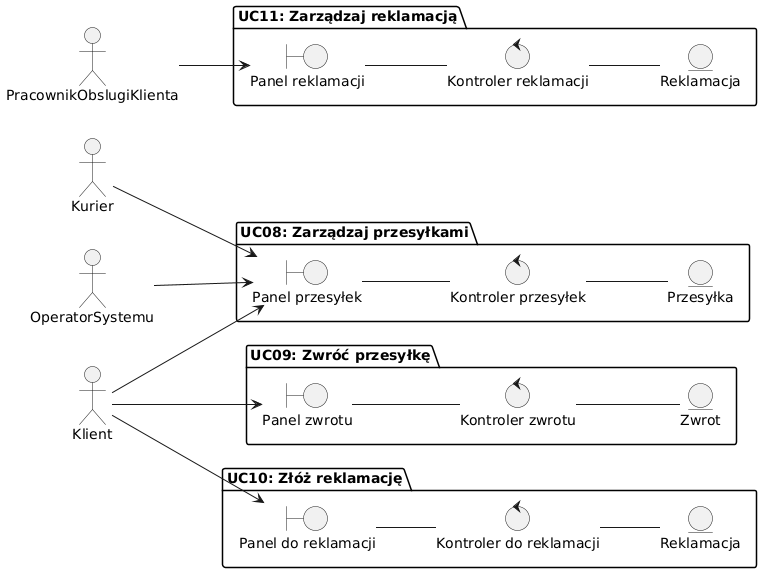

The diagram above was rendered by PlantUML. Its source (embedded in the PNG):
@startuml
left to right direction

actor Klient
actor Kurier
actor OperatorSystemu
actor PracownikObslugiKlienta

package "UC08: Zarządzaj przesyłkami" {
  boundary PanelPrzesylek as "Panel przesyłek"
  control KontrolerPrzesylek as "Kontroler przesyłek"
  entity UC08_Przesylka as "Przesyłka"

  Klient --> PanelPrzesylek
  Kurier --> PanelPrzesylek
  OperatorSystemu --> PanelPrzesylek
  PanelPrzesylek -- KontrolerPrzesylek
  KontrolerPrzesylek -- UC08_Przesylka
}

package "UC09: Zwróć przesyłkę" {
  boundary PanelZwrotu as "Panel zwrotu"
  control KontrolerZwrotu as "Kontroler zwrotu"
  entity Zwrot

  Klient --> PanelZwrotu
  PanelZwrotu -- KontrolerZwrotu
  KontrolerZwrotu -- Zwrot
}

package "UC10: Złóż reklamację" {
  boundary PanelDoReklamacji as "Panel do reklamacji"
  control KontrolerDoReklamacji as "Kontroler do reklamacji"
  entity UC10_Reklamacja as "Reklamacja"

  Klient --> PanelDoReklamacji
  PanelDoReklamacji -- KontrolerDoReklamacji
  KontrolerDoReklamacji -- UC10_Reklamacja
}

package "UC11: Zarządzaj reklamacją" {
  boundary PanelReklamacji as "Panel reklamacji"
  control KontrolerReklamacji as "Kontroler reklamacji"
  entity UC11_Reklamacja as "Reklamacja"

  PracownikObslugiKlienta --> PanelReklamacji
  PanelReklamacji -- KontrolerReklamacji
  KontrolerReklamacji -- UC11_Reklamacja
}
@enduml